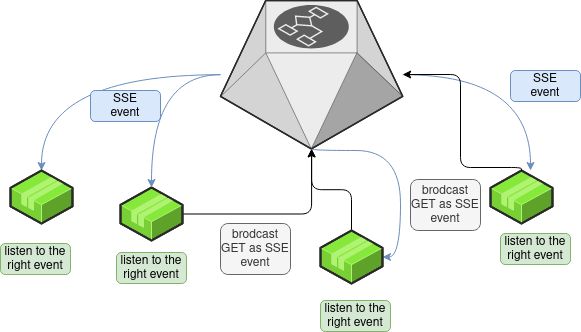

The diagram above was exported from draw.io. Its source (the exported page's mxGraphModel, read from the mxfile embedded in the PNG):
<mxGraphModel dx="1409" dy="889" grid="1" gridSize="10" guides="1" tooltips="1" connect="1" arrows="1" fold="1" page="1" pageScale="1" pageWidth="850" pageHeight="1100" math="0" shadow="0">
  <root>
    <mxCell id="0" />
    <mxCell id="1" parent="0" />
    <mxCell id="4VML2b9Hc06i-4JJLkFO-25" style="edgeStyle=orthogonalEdgeStyle;curved=1;orthogonalLoop=1;jettySize=auto;html=1;strokeColor=#6c8ebf;fillColor=#dae8fc;" edge="1" parent="1" source="4VML2b9Hc06i-4JJLkFO-1" target="4VML2b9Hc06i-4JJLkFO-2">
      <mxGeometry relative="1" as="geometry" />
    </mxCell>
    <mxCell id="4VML2b9Hc06i-4JJLkFO-26" style="edgeStyle=orthogonalEdgeStyle;curved=1;orthogonalLoop=1;jettySize=auto;html=1;strokeColor=#6c8ebf;fillColor=#dae8fc;" edge="1" parent="1" source="4VML2b9Hc06i-4JJLkFO-1" target="4VML2b9Hc06i-4JJLkFO-8">
      <mxGeometry relative="1" as="geometry">
        <Array as="points">
          <mxPoint x="720" y="384" />
        </Array>
      </mxGeometry>
    </mxCell>
    <mxCell id="4VML2b9Hc06i-4JJLkFO-27" style="edgeStyle=orthogonalEdgeStyle;curved=1;orthogonalLoop=1;jettySize=auto;html=1;strokeColor=#6c8ebf;fillColor=#dae8fc;" edge="1" parent="1" source="4VML2b9Hc06i-4JJLkFO-1" target="4VML2b9Hc06i-4JJLkFO-4">
      <mxGeometry relative="1" as="geometry">
        <Array as="points">
          <mxPoint x="501" y="460" />
          <mxPoint x="590" y="460" />
        </Array>
      </mxGeometry>
    </mxCell>
    <mxCell id="4VML2b9Hc06i-4JJLkFO-1" value="" style="verticalLabelPosition=bottom;html=1;verticalAlign=top;strokeWidth=1;align=center;outlineConnect=0;dashed=0;outlineConnect=0;shape=mxgraph.aws3d.workflowService;fillColor=#ECECEC;strokeColor=#5E5E5E;aspect=fixed;rounded=1;" vertex="1" parent="1">
      <mxGeometry x="410" y="310" width="182.20000000000002" height="148.4" as="geometry" />
    </mxCell>
    <mxCell id="4VML2b9Hc06i-4JJLkFO-2" value="" style="verticalLabelPosition=bottom;html=1;verticalAlign=top;strokeWidth=1;align=center;outlineConnect=0;dashed=0;outlineConnect=0;shape=mxgraph.aws3d.application2;fillColor=#86E83A;strokeColor=#B0F373;aspect=fixed;rounded=1;" vertex="1" parent="1">
      <mxGeometry x="200" y="480" width="62" height="53" as="geometry" />
    </mxCell>
    <mxCell id="4VML2b9Hc06i-4JJLkFO-6" style="edgeStyle=orthogonalEdgeStyle;rounded=1;orthogonalLoop=1;jettySize=auto;html=1;" edge="1" parent="1" source="4VML2b9Hc06i-4JJLkFO-3" target="4VML2b9Hc06i-4JJLkFO-1">
      <mxGeometry relative="1" as="geometry" />
    </mxCell>
    <mxCell id="4VML2b9Hc06i-4JJLkFO-3" value="" style="verticalLabelPosition=bottom;html=1;verticalAlign=top;strokeWidth=1;align=center;outlineConnect=0;dashed=0;outlineConnect=0;shape=mxgraph.aws3d.application2;fillColor=#86E83A;strokeColor=#B0F373;aspect=fixed;rounded=1;" vertex="1" parent="1">
      <mxGeometry x="310" y="497" width="62" height="53" as="geometry" />
    </mxCell>
    <mxCell id="4VML2b9Hc06i-4JJLkFO-5" style="edgeStyle=orthogonalEdgeStyle;rounded=1;orthogonalLoop=1;jettySize=auto;html=1;" edge="1" parent="1" source="4VML2b9Hc06i-4JJLkFO-4" target="4VML2b9Hc06i-4JJLkFO-1">
      <mxGeometry relative="1" as="geometry" />
    </mxCell>
    <mxCell id="4VML2b9Hc06i-4JJLkFO-4" value="" style="verticalLabelPosition=bottom;html=1;verticalAlign=top;strokeWidth=1;align=center;outlineConnect=0;dashed=0;outlineConnect=0;shape=mxgraph.aws3d.application2;fillColor=#86E83A;strokeColor=#B0F373;aspect=fixed;rounded=1;" vertex="1" parent="1">
      <mxGeometry x="510.00000000000006" y="540" width="62" height="53" as="geometry" />
    </mxCell>
    <mxCell id="4VML2b9Hc06i-4JJLkFO-8" value="" style="verticalLabelPosition=bottom;html=1;verticalAlign=top;strokeWidth=1;align=center;outlineConnect=0;dashed=0;outlineConnect=0;shape=mxgraph.aws3d.application2;fillColor=#86E83A;strokeColor=#B0F373;aspect=fixed;rounded=1;" vertex="1" parent="1">
      <mxGeometry x="680" y="480" width="62" height="53" as="geometry" />
    </mxCell>
    <mxCell id="4VML2b9Hc06i-4JJLkFO-12" style="edgeStyle=orthogonalEdgeStyle;rounded=1;orthogonalLoop=1;jettySize=auto;html=1;" edge="1" parent="1" source="4VML2b9Hc06i-4JJLkFO-8" target="4VML2b9Hc06i-4JJLkFO-1">
      <mxGeometry relative="1" as="geometry">
        <Array as="points">
          <mxPoint x="650" y="477" />
          <mxPoint x="650" y="384" />
        </Array>
      </mxGeometry>
    </mxCell>
    <mxCell id="4VML2b9Hc06i-4JJLkFO-13" value="&lt;div&gt;brodcast GET as SSE&lt;/div&gt;&lt;div&gt;event&lt;/div&gt;" style="text;html=1;strokeColor=#666666;fillColor=#f5f5f5;align=center;verticalAlign=middle;whiteSpace=wrap;rounded=1;fontColor=#333333;" vertex="1" parent="1">
      <mxGeometry x="410" y="533" width="70" height="51" as="geometry" />
    </mxCell>
    <mxCell id="4VML2b9Hc06i-4JJLkFO-16" value="&lt;div&gt;SSE&lt;/div&gt;&lt;div&gt;event&lt;br&gt;&lt;/div&gt;" style="text;html=1;strokeColor=#6c8ebf;fillColor=#dae8fc;align=center;verticalAlign=middle;whiteSpace=wrap;rounded=1;" vertex="1" parent="1">
      <mxGeometry x="280" y="400" width="70" height="31" as="geometry" />
    </mxCell>
    <mxCell id="4VML2b9Hc06i-4JJLkFO-17" value="listen to the right event" style="text;html=1;strokeColor=#82b366;fillColor=#d5e8d4;align=center;verticalAlign=middle;whiteSpace=wrap;rounded=1;" vertex="1" parent="1">
      <mxGeometry x="190" y="553" width="70" height="31" as="geometry" />
    </mxCell>
    <mxCell id="4VML2b9Hc06i-4JJLkFO-23" style="edgeStyle=orthogonalEdgeStyle;orthogonalLoop=1;jettySize=auto;html=1;strokeColor=#6c8ebf;curved=1;fillColor=#dae8fc;" edge="1" parent="1" source="4VML2b9Hc06i-4JJLkFO-1" target="4VML2b9Hc06i-4JJLkFO-3">
      <mxGeometry relative="1" as="geometry" />
    </mxCell>
    <mxCell id="4VML2b9Hc06i-4JJLkFO-28" value="&lt;div&gt;SSE&lt;/div&gt;&lt;div&gt;event&lt;br&gt;&lt;/div&gt;" style="text;html=1;strokeColor=#6c8ebf;fillColor=#dae8fc;align=center;verticalAlign=middle;whiteSpace=wrap;rounded=1;" vertex="1" parent="1">
      <mxGeometry x="700" y="380" width="70" height="31" as="geometry" />
    </mxCell>
    <mxCell id="4VML2b9Hc06i-4JJLkFO-29" value="listen to the right event" style="text;html=1;strokeColor=#82b366;fillColor=#d5e8d4;align=center;verticalAlign=middle;whiteSpace=wrap;rounded=1;" vertex="1" parent="1">
      <mxGeometry x="306" y="562" width="70" height="31" as="geometry" />
    </mxCell>
    <mxCell id="4VML2b9Hc06i-4JJLkFO-30" value="listen to the right event" style="text;html=1;strokeColor=#82b366;fillColor=#d5e8d4;align=center;verticalAlign=middle;whiteSpace=wrap;rounded=1;" vertex="1" parent="1">
      <mxGeometry x="510" y="610" width="70" height="31" as="geometry" />
    </mxCell>
    <mxCell id="4VML2b9Hc06i-4JJLkFO-31" value="listen to the right event" style="text;html=1;strokeColor=#82b366;fillColor=#d5e8d4;align=center;verticalAlign=middle;whiteSpace=wrap;rounded=1;" vertex="1" parent="1">
      <mxGeometry x="690" y="543" width="70" height="31" as="geometry" />
    </mxCell>
    <mxCell id="4VML2b9Hc06i-4JJLkFO-32" value="&lt;div&gt;brodcast GET as SSE&lt;/div&gt;&lt;div&gt;event&lt;/div&gt;" style="text;html=1;strokeColor=#666666;fillColor=#f5f5f5;align=center;verticalAlign=middle;whiteSpace=wrap;rounded=1;fontColor=#333333;" vertex="1" parent="1">
      <mxGeometry x="600" y="489" width="70" height="51" as="geometry" />
    </mxCell>
  </root>
</mxGraphModel>